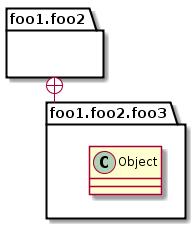

The diagram above was rendered by PlantUML. Its source (embedded in the PNG):
@startuml
package foo1.foo2 {
}

package foo1.foo2.foo3 {
    class Object
}

foo1.foo2 +-- foo1.foo2.foo3
@enduml